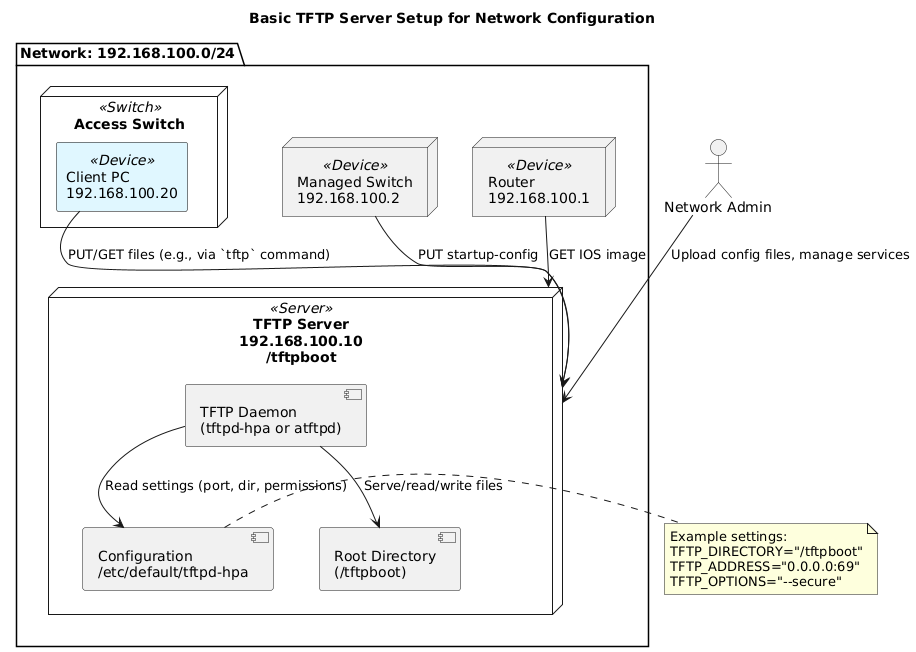

The diagram above was rendered by PlantUML. Its source (embedded in the PNG):
@startuml
skinparam backgroundColor #FFFFFF
skinparam style strictuml
skinparam componentStyle rectangle
skinparam rectangle {
  BackgroundColor<<Server>> #FFF8DC
  BackgroundColor<<Device>> #E0F7FF
  BackgroundColor<<Switch>> #F0FFFF
  BorderColor Black
}

title Basic TFTP Server Setup for Network Configuration

actor "Network Admin" as Admin

package "Network: 192.168.100.0/24" {

  node "TFTP Server\n192.168.100.10\n/tftpboot" <<Server>> as TFTP {
    component "TFTP Daemon\n(tftpd-hpa or atftpd)" as Daemon
    component "Configuration\n/etc/default/tftpd-hpa" as Config
    component "Root Directory\n(/tftpboot)" as TFTPDir
  }

  node "Managed Switch\n192.168.100.2" <<Device>> as Switch
  node "Router\n192.168.100.1" <<Device>> as Router

  node "Access Switch" <<Switch>> as AccessSwitch {
    rectangle "Client PC\n192.168.100.20" <<Device>> as Client
  }
}

' Admin interaction
Admin --> TFTP : Upload config files, manage services

' Network device interactions
Switch --> TFTP : PUT startup-config
Router --> TFTP : GET IOS image

' Client PC interaction
Client --> TFTP : PUT/GET files (e.g., via `tftp` command)

' TFTP Server internals
Daemon --> Config : Read settings (port, dir, permissions)
Daemon --> TFTPDir : Serve/read/write files

note right of Config
Example settings:
TFTP_DIRECTORY="/tftpboot"
TFTP_ADDRESS="0.0.0.0:69"
TFTP_OPTIONS="--secure"
end note
@enduml